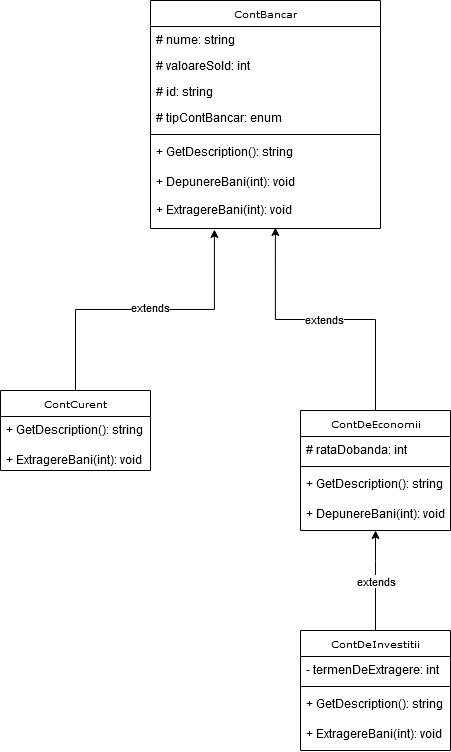

The diagram above was exported from draw.io. Its source (the exported page's mxGraphModel, read from the mxfile embedded in the PNG):
<mxGraphModel dx="1422" dy="748" grid="1" gridSize="10" guides="1" tooltips="1" connect="1" arrows="1" fold="1" page="1" pageScale="1" pageWidth="850" pageHeight="1100" background="none" math="0" shadow="0">
  <root>
    <mxCell id="0" />
    <mxCell id="1" parent="0" />
    <mxCell id="17acba5748e5396b-20" value="&lt;div&gt;ContBancar&lt;/div&gt;" style="swimlane;html=1;fontStyle=0;childLayout=stackLayout;horizontal=1;startSize=26;fillColor=default;horizontalStack=0;resizeParent=1;resizeLast=0;collapsible=1;marginBottom=0;swimlaneFillColor=default;rounded=0;shadow=0;comic=0;labelBackgroundColor=none;strokeWidth=1;fontFamily=Verdana;fontSize=10;align=center;" parent="1" vertex="1">
      <mxGeometry x="330" y="60" width="230" height="228" as="geometry" />
    </mxCell>
    <mxCell id="17acba5748e5396b-21" value="&lt;div&gt;# nume: string&lt;/div&gt;" style="text;html=1;strokeColor=none;fillColor=none;align=left;verticalAlign=top;spacingLeft=4;spacingRight=4;whiteSpace=wrap;overflow=hidden;rotatable=0;points=[[0,0.5],[1,0.5]];portConstraint=eastwest;" parent="17acba5748e5396b-20" vertex="1">
      <mxGeometry y="26" width="230" height="26" as="geometry" />
    </mxCell>
    <mxCell id="17acba5748e5396b-24" value="# valoareSold: int" style="text;html=1;strokeColor=none;fillColor=none;align=left;verticalAlign=top;spacingLeft=4;spacingRight=4;whiteSpace=wrap;overflow=hidden;rotatable=0;points=[[0,0.5],[1,0.5]];portConstraint=eastwest;" parent="17acba5748e5396b-20" vertex="1">
      <mxGeometry y="52" width="230" height="26" as="geometry" />
    </mxCell>
    <mxCell id="eyH5WXYXZTU2vyI4Jl7m-49" value="# id: string" style="text;strokeColor=none;fillColor=none;align=left;verticalAlign=top;spacingLeft=4;spacingRight=4;overflow=hidden;rotatable=0;points=[[0,0.5],[1,0.5]];portConstraint=eastwest;whiteSpace=wrap;html=1;" vertex="1" parent="17acba5748e5396b-20">
      <mxGeometry y="78" width="230" height="26" as="geometry" />
    </mxCell>
    <mxCell id="eyH5WXYXZTU2vyI4Jl7m-29" value="# tipContBancar: enum" style="text;strokeColor=none;fillColor=none;align=left;verticalAlign=top;spacingLeft=4;spacingRight=4;overflow=hidden;rotatable=0;points=[[0,0.5],[1,0.5]];portConstraint=eastwest;whiteSpace=wrap;html=1;" vertex="1" parent="17acba5748e5396b-20">
      <mxGeometry y="104" width="230" height="26" as="geometry" />
    </mxCell>
    <mxCell id="eyH5WXYXZTU2vyI4Jl7m-1" value="" style="line;strokeWidth=1;fillColor=none;align=left;verticalAlign=middle;spacingTop=-1;spacingLeft=3;spacingRight=3;rotatable=0;labelPosition=right;points=[];portConstraint=eastwest;strokeColor=inherit;" vertex="1" parent="17acba5748e5396b-20">
      <mxGeometry y="130" width="230" height="8" as="geometry" />
    </mxCell>
    <mxCell id="eyH5WXYXZTU2vyI4Jl7m-30" value="+ GetDescription(): string" style="text;strokeColor=none;fillColor=none;align=left;verticalAlign=top;spacingLeft=4;spacingRight=4;overflow=hidden;rotatable=0;points=[[0,0.5],[1,0.5]];portConstraint=eastwest;whiteSpace=wrap;html=1;" vertex="1" parent="17acba5748e5396b-20">
      <mxGeometry y="138" width="230" height="30" as="geometry" />
    </mxCell>
    <mxCell id="17acba5748e5396b-26" value="&lt;div&gt;+ DepunereBani(int): void&lt;/div&gt;" style="text;html=1;strokeColor=none;fillColor=none;align=left;verticalAlign=top;spacingLeft=4;spacingRight=4;whiteSpace=wrap;overflow=hidden;rotatable=0;points=[[0,0.5],[1,0.5]];portConstraint=eastwest;" parent="17acba5748e5396b-20" vertex="1">
      <mxGeometry y="168" width="230" height="28" as="geometry" />
    </mxCell>
    <mxCell id="eyH5WXYXZTU2vyI4Jl7m-3" value="+ ExtragereBani(int): void" style="text;strokeColor=none;fillColor=none;align=left;verticalAlign=top;spacingLeft=4;spacingRight=4;overflow=hidden;rotatable=0;points=[[0,0.5],[1,0.5]];portConstraint=eastwest;whiteSpace=wrap;html=1;" vertex="1" parent="17acba5748e5396b-20">
      <mxGeometry y="196" width="230" height="32" as="geometry" />
    </mxCell>
    <mxCell id="eyH5WXYXZTU2vyI4Jl7m-52" style="edgeStyle=orthogonalEdgeStyle;rounded=0;orthogonalLoop=1;jettySize=auto;html=1;exitX=0.5;exitY=0;exitDx=0;exitDy=0;entryX=0.278;entryY=1.031;entryDx=0;entryDy=0;entryPerimeter=0;" edge="1" parent="1" source="eyH5WXYXZTU2vyI4Jl7m-5" target="eyH5WXYXZTU2vyI4Jl7m-3">
      <mxGeometry relative="1" as="geometry" />
    </mxCell>
    <mxCell id="eyH5WXYXZTU2vyI4Jl7m-53" value="extends" style="edgeLabel;html=1;align=center;verticalAlign=middle;resizable=0;points=[];" vertex="1" connectable="0" parent="eyH5WXYXZTU2vyI4Jl7m-52">
      <mxGeometry x="0.0337" y="3" relative="1" as="geometry">
        <mxPoint as="offset" />
      </mxGeometry>
    </mxCell>
    <mxCell id="eyH5WXYXZTU2vyI4Jl7m-5" value="&lt;div&gt;ContCurent&lt;/div&gt;" style="swimlane;html=1;fontStyle=0;childLayout=stackLayout;horizontal=1;startSize=26;fillColor=default;horizontalStack=0;resizeParent=1;resizeLast=0;collapsible=1;marginBottom=0;swimlaneFillColor=#ffffff;rounded=0;shadow=0;comic=0;labelBackgroundColor=none;strokeWidth=1;fontFamily=Verdana;fontSize=10;align=center;" vertex="1" parent="1">
      <mxGeometry x="180" y="450" width="150" height="80" as="geometry" />
    </mxCell>
    <mxCell id="eyH5WXYXZTU2vyI4Jl7m-46" value="+ GetDescription(): string" style="text;strokeColor=none;fillColor=none;align=left;verticalAlign=top;spacingLeft=4;spacingRight=4;overflow=hidden;rotatable=0;points=[[0,0.5],[1,0.5]];portConstraint=eastwest;whiteSpace=wrap;html=1;" vertex="1" parent="eyH5WXYXZTU2vyI4Jl7m-5">
      <mxGeometry y="26" width="150" height="30" as="geometry" />
    </mxCell>
    <mxCell id="eyH5WXYXZTU2vyI4Jl7m-10" value="+ ExtragereBani(int): void" style="text;strokeColor=none;fillColor=none;align=left;verticalAlign=top;spacingLeft=4;spacingRight=4;overflow=hidden;rotatable=0;points=[[0,0.5],[1,0.5]];portConstraint=eastwest;whiteSpace=wrap;html=1;" vertex="1" parent="eyH5WXYXZTU2vyI4Jl7m-5">
      <mxGeometry y="56" width="150" height="24" as="geometry" />
    </mxCell>
    <mxCell id="eyH5WXYXZTU2vyI4Jl7m-50" style="edgeStyle=orthogonalEdgeStyle;rounded=0;orthogonalLoop=1;jettySize=auto;html=1;exitX=0.5;exitY=0;exitDx=0;exitDy=0;entryX=0.543;entryY=0.969;entryDx=0;entryDy=0;entryPerimeter=0;" edge="1" parent="1" source="eyH5WXYXZTU2vyI4Jl7m-17" target="eyH5WXYXZTU2vyI4Jl7m-3">
      <mxGeometry relative="1" as="geometry" />
    </mxCell>
    <mxCell id="eyH5WXYXZTU2vyI4Jl7m-51" value="extends" style="edgeLabel;html=1;align=center;verticalAlign=middle;resizable=0;points=[];" vertex="1" connectable="0" parent="eyH5WXYXZTU2vyI4Jl7m-50">
      <mxGeometry x="0.0103" y="-1" relative="1" as="geometry">
        <mxPoint as="offset" />
      </mxGeometry>
    </mxCell>
    <mxCell id="eyH5WXYXZTU2vyI4Jl7m-17" value="&lt;div&gt;ContDeEconomii&lt;/div&gt;" style="swimlane;html=1;fontStyle=0;childLayout=stackLayout;horizontal=1;startSize=26;fillColor=default;horizontalStack=0;resizeParent=1;resizeLast=0;collapsible=1;marginBottom=0;swimlaneFillColor=#ffffff;rounded=0;shadow=0;comic=0;labelBackgroundColor=none;strokeWidth=1;fontFamily=Verdana;fontSize=10;align=center;" vertex="1" parent="1">
      <mxGeometry x="480" y="470" width="150" height="120" as="geometry" />
    </mxCell>
    <mxCell id="eyH5WXYXZTU2vyI4Jl7m-18" value="&lt;div&gt;# rataDobanda: int&lt;br&gt;&lt;/div&gt;" style="text;html=1;strokeColor=none;fillColor=none;align=left;verticalAlign=top;spacingLeft=4;spacingRight=4;whiteSpace=wrap;overflow=hidden;rotatable=0;points=[[0,0.5],[1,0.5]];portConstraint=eastwest;" vertex="1" parent="eyH5WXYXZTU2vyI4Jl7m-17">
      <mxGeometry y="26" width="150" height="26" as="geometry" />
    </mxCell>
    <mxCell id="eyH5WXYXZTU2vyI4Jl7m-20" value="" style="line;strokeWidth=1;fillColor=none;align=left;verticalAlign=middle;spacingTop=-1;spacingLeft=3;spacingRight=3;rotatable=0;labelPosition=right;points=[];portConstraint=eastwest;strokeColor=inherit;" vertex="1" parent="eyH5WXYXZTU2vyI4Jl7m-17">
      <mxGeometry y="52" width="150" height="8" as="geometry" />
    </mxCell>
    <mxCell id="eyH5WXYXZTU2vyI4Jl7m-31" value="+ GetDescription(): string" style="text;strokeColor=none;fillColor=none;align=left;verticalAlign=top;spacingLeft=4;spacingRight=4;overflow=hidden;rotatable=0;points=[[0,0.5],[1,0.5]];portConstraint=eastwest;whiteSpace=wrap;html=1;" vertex="1" parent="eyH5WXYXZTU2vyI4Jl7m-17">
      <mxGeometry y="60" width="150" height="30" as="geometry" />
    </mxCell>
    <mxCell id="eyH5WXYXZTU2vyI4Jl7m-21" value="&lt;div&gt;+ DepunereBani(int): void&lt;/div&gt;" style="text;html=1;strokeColor=none;fillColor=none;align=left;verticalAlign=top;spacingLeft=4;spacingRight=4;whiteSpace=wrap;overflow=hidden;rotatable=0;points=[[0,0.5],[1,0.5]];portConstraint=eastwest;" vertex="1" parent="eyH5WXYXZTU2vyI4Jl7m-17">
      <mxGeometry y="90" width="150" height="26" as="geometry" />
    </mxCell>
    <mxCell id="eyH5WXYXZTU2vyI4Jl7m-36" style="edgeStyle=orthogonalEdgeStyle;rounded=0;orthogonalLoop=1;jettySize=auto;html=1;exitX=0.5;exitY=0;exitDx=0;exitDy=0;entryX=0.5;entryY=1;entryDx=0;entryDy=0;" edge="1" parent="1" source="eyH5WXYXZTU2vyI4Jl7m-23" target="eyH5WXYXZTU2vyI4Jl7m-17">
      <mxGeometry relative="1" as="geometry">
        <Array as="points">
          <mxPoint x="555" y="620" />
          <mxPoint x="555" y="620" />
        </Array>
      </mxGeometry>
    </mxCell>
    <mxCell id="eyH5WXYXZTU2vyI4Jl7m-37" value="extends" style="edgeLabel;html=1;align=center;verticalAlign=middle;resizable=0;points=[];" vertex="1" connectable="0" parent="eyH5WXYXZTU2vyI4Jl7m-36">
      <mxGeometry relative="1" as="geometry">
        <mxPoint as="offset" />
      </mxGeometry>
    </mxCell>
    <mxCell id="eyH5WXYXZTU2vyI4Jl7m-23" value="&lt;div&gt;ContDeInvestitii&lt;/div&gt;" style="swimlane;html=1;fontStyle=0;childLayout=stackLayout;horizontal=1;startSize=26;fillColor=default;horizontalStack=0;resizeParent=1;resizeLast=0;collapsible=1;marginBottom=0;swimlaneFillColor=#ffffff;rounded=0;shadow=0;comic=0;labelBackgroundColor=none;strokeWidth=1;fontFamily=Verdana;fontSize=10;align=center;" vertex="1" parent="1">
      <mxGeometry x="480" y="690" width="150" height="120" as="geometry" />
    </mxCell>
    <mxCell id="eyH5WXYXZTU2vyI4Jl7m-24" value="&lt;div&gt;- termenDeExtragere: int&lt;/div&gt;" style="text;html=1;strokeColor=none;fillColor=none;align=left;verticalAlign=top;spacingLeft=4;spacingRight=4;whiteSpace=wrap;overflow=hidden;rotatable=0;points=[[0,0.5],[1,0.5]];portConstraint=eastwest;" vertex="1" parent="eyH5WXYXZTU2vyI4Jl7m-23">
      <mxGeometry y="26" width="150" height="26" as="geometry" />
    </mxCell>
    <mxCell id="eyH5WXYXZTU2vyI4Jl7m-26" value="" style="line;strokeWidth=1;fillColor=none;align=left;verticalAlign=middle;spacingTop=-1;spacingLeft=3;spacingRight=3;rotatable=0;labelPosition=right;points=[];portConstraint=eastwest;strokeColor=inherit;" vertex="1" parent="eyH5WXYXZTU2vyI4Jl7m-23">
      <mxGeometry y="52" width="150" height="8" as="geometry" />
    </mxCell>
    <mxCell id="eyH5WXYXZTU2vyI4Jl7m-32" value="+ GetDescription(): string" style="text;strokeColor=none;fillColor=none;align=left;verticalAlign=top;spacingLeft=4;spacingRight=4;overflow=hidden;rotatable=0;points=[[0,0.5],[1,0.5]];portConstraint=eastwest;whiteSpace=wrap;html=1;" vertex="1" parent="eyH5WXYXZTU2vyI4Jl7m-23">
      <mxGeometry y="60" width="150" height="30" as="geometry" />
    </mxCell>
    <mxCell id="eyH5WXYXZTU2vyI4Jl7m-28" value="+ ExtragereBani(int): void" style="text;strokeColor=none;fillColor=none;align=left;verticalAlign=top;spacingLeft=4;spacingRight=4;overflow=hidden;rotatable=0;points=[[0,0.5],[1,0.5]];portConstraint=eastwest;whiteSpace=wrap;html=1;" vertex="1" parent="eyH5WXYXZTU2vyI4Jl7m-23">
      <mxGeometry y="90" width="150" height="28" as="geometry" />
    </mxCell>
  </root>
</mxGraphModel>